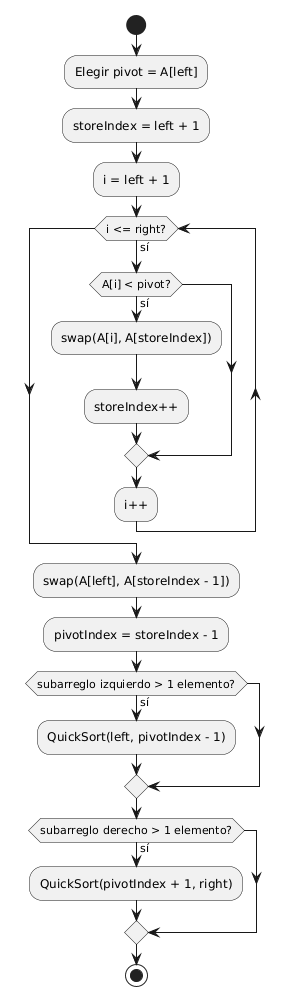

The diagram above was rendered by PlantUML. Its source (embedded in the PNG):
@startuml
start

:Elegir pivot = A[left];
:storeIndex = left + 1;
:i = left + 1;

while (i <= right?) is (sí)

    if (A[i] < pivot?) then (sí)
        :swap(A[i], A[storeIndex]);
        :storeIndex++;
    endif

    :i++;

endwhile

:swap(A[left], A[storeIndex - 1]);
:pivotIndex = storeIndex - 1;

if (subarreglo izquierdo > 1 elemento?) then (sí)
    :QuickSort(left, pivotIndex - 1);
endif

if (subarreglo derecho > 1 elemento?) then (sí)
    :QuickSort(pivotIndex + 1, right);
endif

stop
@enduml